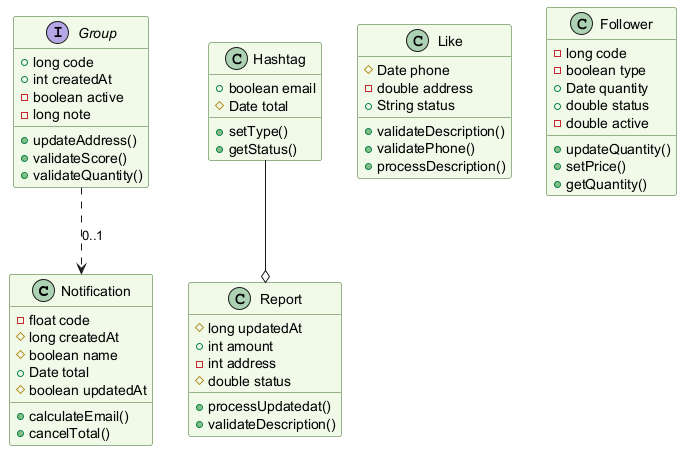

The diagram above was rendered by PlantUML. Its source (embedded in the PNG):
@startuml
skinparam backgroundColor #FFFFFF
skinparam classBackgroundColor #F1F8E9
skinparam classBorderColor #33691E
class Notification {
  -float code
  #long createdAt
  #boolean name
  +Date total
  #boolean updatedAt
  +calculateEmail()
  +cancelTotal()
}
class Hashtag {
  +boolean email
  #Date total
  +setType()
  +getStatus()
}
interface Group {
  +long code
  +int createdAt
  -boolean active
  -long note
  +updateAddress()
  +validateScore()
  +validateQuantity()
}
class Report {
  #long updatedAt
  +int amount
  -int address
  #double status
  +processUpdatedat()
  +validateDescription()
}
class Like {
  #Date phone
  -double address
  +String status
  +validateDescription()
  +validatePhone()
  +processDescription()
}
class Follower {
  -long code
  -boolean type
  +Date quantity
  +double status
  -double active
  +updateQuantity()
  +setPrice()
  +getQuantity()
}
Hashtag --o Report
Group ..> Notification : "0..1"
@enduml